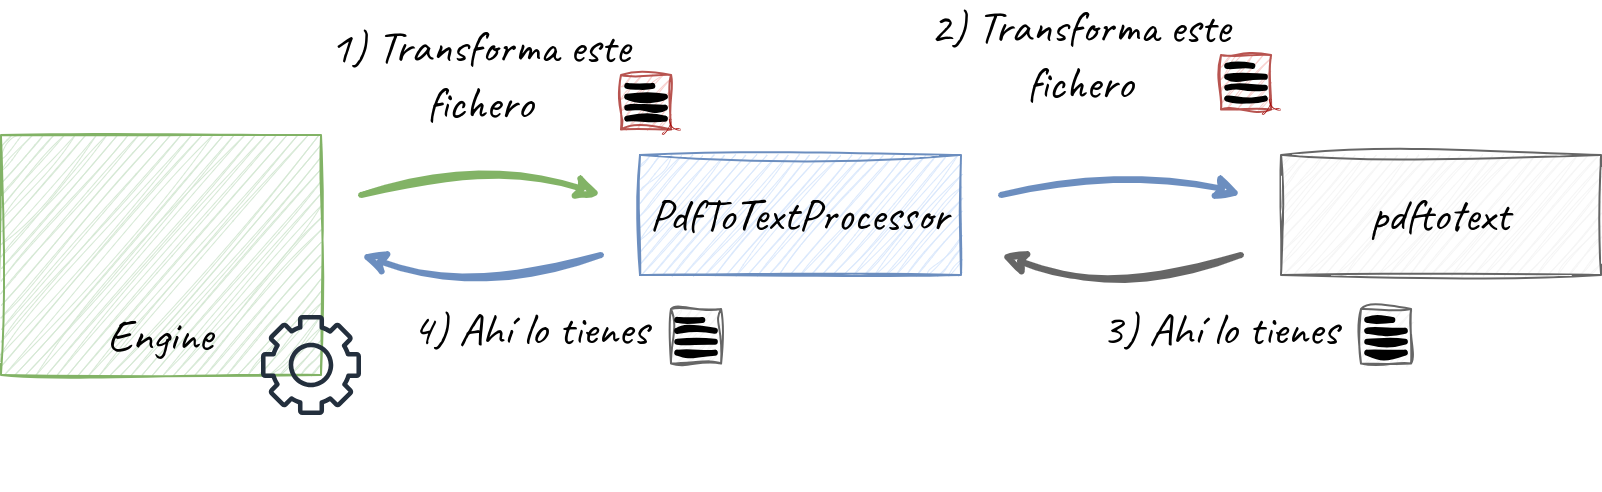

The diagram above was exported from draw.io. Its source (the exported page's mxGraphModel, read from the mxfile embedded in the PNG):
<mxGraphModel dx="941" dy="523" grid="1" gridSize="10" guides="1" tooltips="1" connect="1" arrows="1" fold="1" page="1" pageScale="1" pageWidth="850" pageHeight="1100" math="0" shadow="0">
  <root>
    <mxCell id="0" />
    <mxCell id="1" parent="0" />
    <mxCell id="XWT07BdgYg5X-DaqbwP--4" value="" style="group" parent="1" connectable="0" vertex="1">
      <mxGeometry x="350" y="130" width="170" height="60" as="geometry" />
    </mxCell>
    <mxCell id="L3S4PJVHsxFP51OkgzL7-14" value="" style="rounded=0;whiteSpace=wrap;html=1;fillColor=#dae8fc;strokeColor=#6c8ebf;sketch=1;curveFitting=1;jiggle=2;" parent="XWT07BdgYg5X-DaqbwP--4" vertex="1">
      <mxGeometry x="9.444444444444445" width="160.55555555555554" height="60" as="geometry" />
    </mxCell>
    <mxCell id="iehvRGLrXQSba-2chvKU-14" value="&lt;font style=&quot;font-size: 23px;&quot; data-font-src=&quot;https://fonts.googleapis.com/css?family=Caveat&quot; face=&quot;Caveat&quot;&gt;PdfToTextProcessor&lt;/font&gt;" style="text;html=1;align=center;verticalAlign=middle;whiteSpace=wrap;rounded=0;sketch=1;curveFitting=1;jiggle=2;" parent="XWT07BdgYg5X-DaqbwP--4" vertex="1">
      <mxGeometry x="14.166666666666666" y="20" width="151.11111111111111" height="20" as="geometry" />
    </mxCell>
    <mxCell id="iehvRGLrXQSba-2chvKU-13" value="" style="group" parent="1" connectable="0" vertex="1">
      <mxGeometry x="39.999999999999986" y="120" width="200" height="178" as="geometry" />
    </mxCell>
    <mxCell id="L3S4PJVHsxFP51OkgzL7-16" value="" style="rounded=0;whiteSpace=wrap;html=1;fillColor=#d5e8d4;strokeColor=#82b366;sketch=1;curveFitting=1;jiggle=2;" parent="iehvRGLrXQSba-2chvKU-13" vertex="1">
      <mxGeometry x="1.4210854715202004e-14" width="160" height="120" as="geometry" />
    </mxCell>
    <mxCell id="L3S4PJVHsxFP51OkgzL7-8" value="&lt;font style=&quot;font-size: 23px;&quot; data-font-src=&quot;https://fonts.googleapis.com/css?family=Caveat&quot; face=&quot;Caveat&quot;&gt;Engine&lt;/font&gt;" style="text;html=1;align=center;verticalAlign=middle;whiteSpace=wrap;rounded=0;sketch=1;curveFitting=1;jiggle=2;" parent="iehvRGLrXQSba-2chvKU-13" vertex="1">
      <mxGeometry y="90" width="160" height="20" as="geometry" />
    </mxCell>
    <mxCell id="iehvRGLrXQSba-2chvKU-74" value="" style="sketch=0;outlineConnect=0;fontColor=#232F3E;gradientColor=none;fillColor=#232F3D;strokeColor=none;dashed=0;verticalLabelPosition=bottom;verticalAlign=top;align=center;html=1;fontSize=12;fontStyle=0;aspect=fixed;pointerEvents=1;shape=mxgraph.aws4.gear;" parent="iehvRGLrXQSba-2chvKU-13" vertex="1">
      <mxGeometry x="130" y="90" width="50" height="50" as="geometry" />
    </mxCell>
    <mxCell id="iehvRGLrXQSba-2chvKU-21" value="" style="group" parent="1" connectable="0" vertex="1">
      <mxGeometry x="350" y="90" width="30" height="30" as="geometry" />
    </mxCell>
    <mxCell id="iehvRGLrXQSba-2chvKU-15" value="" style="rounded=0;whiteSpace=wrap;html=1;sketch=1;curveFitting=1;jiggle=2;fillColor=#f8cecc;strokeColor=#b85450;" parent="iehvRGLrXQSba-2chvKU-21" vertex="1">
      <mxGeometry width="25.05219206680584" height="27.27272727272727" as="geometry" />
    </mxCell>
    <mxCell id="iehvRGLrXQSba-2chvKU-16" value="" style="endArrow=none;html=1;rounded=0;sketch=1;curveFitting=1;jiggle=2;strokeWidth=3;" parent="iehvRGLrXQSba-2chvKU-21" edge="1">
      <mxGeometry width="50" height="50" relative="1" as="geometry">
        <mxPoint x="3.13152400835073" y="21.818181818181817" as="sourcePoint" />
        <mxPoint x="21.92066805845511" y="21.818181818181817" as="targetPoint" />
      </mxGeometry>
    </mxCell>
    <mxCell id="iehvRGLrXQSba-2chvKU-17" value="" style="endArrow=none;html=1;rounded=0;sketch=1;curveFitting=1;jiggle=2;strokeWidth=3;" parent="iehvRGLrXQSba-2chvKU-21" edge="1">
      <mxGeometry width="50" height="50" relative="1" as="geometry">
        <mxPoint x="3.13152400835073" y="16.363636363636363" as="sourcePoint" />
        <mxPoint x="21.92066805845511" y="16.363636363636363" as="targetPoint" />
      </mxGeometry>
    </mxCell>
    <mxCell id="iehvRGLrXQSba-2chvKU-18" value="" style="endArrow=none;html=1;rounded=0;sketch=1;curveFitting=1;jiggle=2;strokeWidth=3;" parent="iehvRGLrXQSba-2chvKU-21" edge="1">
      <mxGeometry width="50" height="50" relative="1" as="geometry">
        <mxPoint x="3.13152400835073" y="10.909090909090908" as="sourcePoint" />
        <mxPoint x="21.92066805845511" y="10.909090909090908" as="targetPoint" />
      </mxGeometry>
    </mxCell>
    <mxCell id="iehvRGLrXQSba-2chvKU-19" value="" style="endArrow=none;html=1;rounded=0;sketch=1;curveFitting=1;jiggle=2;strokeWidth=3;" parent="iehvRGLrXQSba-2chvKU-21" edge="1">
      <mxGeometry width="50" height="50" relative="1" as="geometry">
        <mxPoint x="3.13152400835073" y="5.454545454545454" as="sourcePoint" />
        <mxPoint x="15.65762004175365" y="5.454545454545454" as="targetPoint" />
      </mxGeometry>
    </mxCell>
    <mxCell id="iehvRGLrXQSba-2chvKU-20" value="" style="dashed=0;outlineConnect=0;html=1;align=center;labelPosition=center;verticalLabelPosition=bottom;verticalAlign=top;shape=mxgraph.weblogos.adobe_pdf;fillColor=#A60908" parent="iehvRGLrXQSba-2chvKU-21" vertex="1">
      <mxGeometry x="20.35490605427975" y="21.818181818181817" width="9.64509394572025" height="8.181818181818182" as="geometry" />
    </mxCell>
    <mxCell id="iehvRGLrXQSba-2chvKU-27" value="&lt;font style=&quot;font-size: 23px;&quot; data-font-src=&quot;https://fonts.googleapis.com/css?family=Caveat&quot; face=&quot;Caveat&quot;&gt;1) Transforma este fichero&lt;/font&gt;" style="text;html=1;align=center;verticalAlign=middle;whiteSpace=wrap;rounded=0;sketch=1;curveFitting=1;jiggle=2;" parent="1" vertex="1">
      <mxGeometry x="200" y="80" width="160" height="20" as="geometry" />
    </mxCell>
    <mxCell id="iehvRGLrXQSba-2chvKU-28" value="" style="endArrow=classic;html=1;rounded=0;strokeWidth=3;sketch=1;curveFitting=1;jiggle=2;curved=1;fillColor=#d5e8d4;strokeColor=#82b366;" parent="1" edge="1">
      <mxGeometry width="50" height="50" relative="1" as="geometry">
        <mxPoint x="220" y="150" as="sourcePoint" />
        <mxPoint x="340" y="150" as="targetPoint" />
        <Array as="points">
          <mxPoint x="280" y="130" />
        </Array>
      </mxGeometry>
    </mxCell>
    <mxCell id="Nl2ZJRMOvZHS49sHbZdq-5" value="" style="group;fillColor=#f5f5f5;fontColor=#333333;strokeColor=#666666;sketch=1;curveFitting=1;jiggle=2;" connectable="0" vertex="1" parent="1">
      <mxGeometry x="680" y="130" width="160" height="60" as="geometry" />
    </mxCell>
    <mxCell id="Nl2ZJRMOvZHS49sHbZdq-7" value="&lt;font style=&quot;font-size: 23px;&quot; data-font-src=&quot;https://fonts.googleapis.com/css?family=Caveat&quot; face=&quot;Caveat&quot;&gt;pdftotext&lt;/font&gt;" style="text;html=1;align=center;verticalAlign=middle;whiteSpace=wrap;rounded=0;sketch=1;curveFitting=1;jiggle=2;" vertex="1" parent="Nl2ZJRMOvZHS49sHbZdq-5">
      <mxGeometry x="8.89333333333333" y="20" width="142.22222222222223" height="20" as="geometry" />
    </mxCell>
    <mxCell id="Nl2ZJRMOvZHS49sHbZdq-9" value="" style="group" connectable="0" vertex="1" parent="1">
      <mxGeometry x="650" y="80" width="30" height="30" as="geometry" />
    </mxCell>
    <mxCell id="Nl2ZJRMOvZHS49sHbZdq-10" value="" style="rounded=0;whiteSpace=wrap;html=1;sketch=1;curveFitting=1;jiggle=2;fillColor=#f8cecc;strokeColor=#b85450;" vertex="1" parent="Nl2ZJRMOvZHS49sHbZdq-9">
      <mxGeometry width="25.05219206680584" height="27.27272727272727" as="geometry" />
    </mxCell>
    <mxCell id="Nl2ZJRMOvZHS49sHbZdq-11" value="" style="endArrow=none;html=1;rounded=0;sketch=1;curveFitting=1;jiggle=2;strokeWidth=3;" edge="1" parent="Nl2ZJRMOvZHS49sHbZdq-9">
      <mxGeometry width="50" height="50" relative="1" as="geometry">
        <mxPoint x="3.13152400835073" y="21.818181818181817" as="sourcePoint" />
        <mxPoint x="21.92066805845511" y="21.818181818181817" as="targetPoint" />
      </mxGeometry>
    </mxCell>
    <mxCell id="Nl2ZJRMOvZHS49sHbZdq-12" value="" style="endArrow=none;html=1;rounded=0;sketch=1;curveFitting=1;jiggle=2;strokeWidth=3;" edge="1" parent="Nl2ZJRMOvZHS49sHbZdq-9">
      <mxGeometry width="50" height="50" relative="1" as="geometry">
        <mxPoint x="3.13152400835073" y="16.363636363636363" as="sourcePoint" />
        <mxPoint x="21.92066805845511" y="16.363636363636363" as="targetPoint" />
      </mxGeometry>
    </mxCell>
    <mxCell id="Nl2ZJRMOvZHS49sHbZdq-13" value="" style="endArrow=none;html=1;rounded=0;sketch=1;curveFitting=1;jiggle=2;strokeWidth=3;" edge="1" parent="Nl2ZJRMOvZHS49sHbZdq-9">
      <mxGeometry width="50" height="50" relative="1" as="geometry">
        <mxPoint x="3.13152400835073" y="10.909090909090908" as="sourcePoint" />
        <mxPoint x="21.92066805845511" y="10.909090909090908" as="targetPoint" />
      </mxGeometry>
    </mxCell>
    <mxCell id="Nl2ZJRMOvZHS49sHbZdq-14" value="" style="endArrow=none;html=1;rounded=0;sketch=1;curveFitting=1;jiggle=2;strokeWidth=3;" edge="1" parent="Nl2ZJRMOvZHS49sHbZdq-9">
      <mxGeometry width="50" height="50" relative="1" as="geometry">
        <mxPoint x="3.13152400835073" y="5.454545454545454" as="sourcePoint" />
        <mxPoint x="15.65762004175365" y="5.454545454545454" as="targetPoint" />
      </mxGeometry>
    </mxCell>
    <mxCell id="Nl2ZJRMOvZHS49sHbZdq-15" value="" style="dashed=0;outlineConnect=0;html=1;align=center;labelPosition=center;verticalLabelPosition=bottom;verticalAlign=top;shape=mxgraph.weblogos.adobe_pdf;fillColor=#A60908" vertex="1" parent="Nl2ZJRMOvZHS49sHbZdq-9">
      <mxGeometry x="20.35490605427975" y="21.818181818181817" width="9.64509394572025" height="8.181818181818182" as="geometry" />
    </mxCell>
    <mxCell id="Nl2ZJRMOvZHS49sHbZdq-16" value="&lt;font style=&quot;font-size: 23px;&quot; data-font-src=&quot;https://fonts.googleapis.com/css?family=Caveat&quot; face=&quot;Caveat&quot;&gt;2) Transforma este fichero&lt;/font&gt;" style="text;html=1;align=center;verticalAlign=middle;whiteSpace=wrap;rounded=0;sketch=1;curveFitting=1;jiggle=2;" vertex="1" parent="1">
      <mxGeometry x="500" y="70" width="160" height="20" as="geometry" />
    </mxCell>
    <mxCell id="Nl2ZJRMOvZHS49sHbZdq-19" value="" style="endArrow=classic;html=1;rounded=0;strokeWidth=3;sketch=1;curveFitting=1;jiggle=2;curved=1;fillColor=#dae8fc;strokeColor=#6c8ebf;" edge="1" parent="1">
      <mxGeometry width="50" height="50" relative="1" as="geometry">
        <mxPoint x="540" y="150" as="sourcePoint" />
        <mxPoint x="660" y="150" as="targetPoint" />
        <Array as="points">
          <mxPoint x="600" y="130" />
        </Array>
      </mxGeometry>
    </mxCell>
    <mxCell id="Nl2ZJRMOvZHS49sHbZdq-20" value="" style="endArrow=classic;html=1;rounded=0;strokeWidth=3;sketch=1;curveFitting=1;jiggle=2;curved=1;fillColor=#f5f5f5;strokeColor=#666666;" edge="1" parent="1">
      <mxGeometry width="50" height="50" relative="1" as="geometry">
        <mxPoint x="660" y="180" as="sourcePoint" />
        <mxPoint x="540" y="180" as="targetPoint" />
        <Array as="points">
          <mxPoint x="600" y="200" />
        </Array>
      </mxGeometry>
    </mxCell>
    <mxCell id="Nl2ZJRMOvZHS49sHbZdq-28" value="&lt;font style=&quot;font-size: 23px;&quot; data-font-src=&quot;https://fonts.googleapis.com/css?family=Caveat&quot; face=&quot;Caveat&quot;&gt;3) Ahí lo tienes&lt;/font&gt;" style="text;html=1;align=center;verticalAlign=middle;whiteSpace=wrap;rounded=0;sketch=1;curveFitting=1;jiggle=2;" vertex="1" parent="1">
      <mxGeometry x="570" y="207" width="160" height="20" as="geometry" />
    </mxCell>
    <mxCell id="Nl2ZJRMOvZHS49sHbZdq-22" value="" style="rounded=0;whiteSpace=wrap;html=1;sketch=1;curveFitting=1;jiggle=2;fillColor=#f5f5f5;strokeColor=#666666;fontColor=#333333;" vertex="1" parent="1">
      <mxGeometry x="720" y="207" width="25.05219206680584" height="27.27272727272727" as="geometry" />
    </mxCell>
    <mxCell id="Nl2ZJRMOvZHS49sHbZdq-23" value="" style="endArrow=none;html=1;rounded=0;sketch=1;curveFitting=1;jiggle=2;strokeWidth=3;" edge="1" parent="1">
      <mxGeometry width="50" height="50" relative="1" as="geometry">
        <mxPoint x="723.1315240083508" y="228.8181818181818" as="sourcePoint" />
        <mxPoint x="741.9206680584551" y="228.8181818181818" as="targetPoint" />
      </mxGeometry>
    </mxCell>
    <mxCell id="Nl2ZJRMOvZHS49sHbZdq-24" value="" style="endArrow=none;html=1;rounded=0;sketch=1;curveFitting=1;jiggle=2;strokeWidth=3;" edge="1" parent="1">
      <mxGeometry width="50" height="50" relative="1" as="geometry">
        <mxPoint x="723.1315240083508" y="223.36363636363637" as="sourcePoint" />
        <mxPoint x="741.9206680584551" y="223.36363636363637" as="targetPoint" />
      </mxGeometry>
    </mxCell>
    <mxCell id="Nl2ZJRMOvZHS49sHbZdq-25" value="" style="endArrow=none;html=1;rounded=0;sketch=1;curveFitting=1;jiggle=2;strokeWidth=3;" edge="1" parent="1">
      <mxGeometry width="50" height="50" relative="1" as="geometry">
        <mxPoint x="723.1315240083508" y="217.9090909090909" as="sourcePoint" />
        <mxPoint x="741.9206680584551" y="217.9090909090909" as="targetPoint" />
      </mxGeometry>
    </mxCell>
    <mxCell id="Nl2ZJRMOvZHS49sHbZdq-26" value="" style="endArrow=none;html=1;rounded=0;sketch=1;curveFitting=1;jiggle=2;strokeWidth=3;" edge="1" parent="1">
      <mxGeometry width="50" height="50" relative="1" as="geometry">
        <mxPoint x="723.1315240083508" y="212.45454545454547" as="sourcePoint" />
        <mxPoint x="735.6576200417536" y="212.45454545454547" as="targetPoint" />
      </mxGeometry>
    </mxCell>
    <mxCell id="Nl2ZJRMOvZHS49sHbZdq-35" value="&lt;font style=&quot;font-size: 23px;&quot; data-font-src=&quot;https://fonts.googleapis.com/css?family=Caveat&quot; face=&quot;Caveat&quot;&gt;4) Ahí lo tienes&lt;/font&gt;" style="text;html=1;align=center;verticalAlign=middle;whiteSpace=wrap;rounded=0;sketch=1;curveFitting=1;jiggle=2;" vertex="1" parent="1">
      <mxGeometry x="225" y="207" width="160" height="20" as="geometry" />
    </mxCell>
    <mxCell id="Nl2ZJRMOvZHS49sHbZdq-36" value="" style="rounded=0;whiteSpace=wrap;html=1;sketch=1;curveFitting=1;jiggle=2;fillColor=#f5f5f5;strokeColor=#666666;fontColor=#333333;" vertex="1" parent="1">
      <mxGeometry x="375" y="207" width="25.05219206680584" height="27.27272727272727" as="geometry" />
    </mxCell>
    <mxCell id="Nl2ZJRMOvZHS49sHbZdq-37" value="" style="endArrow=none;html=1;rounded=0;sketch=1;curveFitting=1;jiggle=2;strokeWidth=3;" edge="1" parent="1">
      <mxGeometry width="50" height="50" relative="1" as="geometry">
        <mxPoint x="378.13152400835077" y="228.8181818181818" as="sourcePoint" />
        <mxPoint x="396.92066805845513" y="228.8181818181818" as="targetPoint" />
      </mxGeometry>
    </mxCell>
    <mxCell id="Nl2ZJRMOvZHS49sHbZdq-38" value="" style="endArrow=none;html=1;rounded=0;sketch=1;curveFitting=1;jiggle=2;strokeWidth=3;" edge="1" parent="1">
      <mxGeometry width="50" height="50" relative="1" as="geometry">
        <mxPoint x="378.13152400835077" y="223.36363636363637" as="sourcePoint" />
        <mxPoint x="396.92066805845513" y="223.36363636363637" as="targetPoint" />
      </mxGeometry>
    </mxCell>
    <mxCell id="Nl2ZJRMOvZHS49sHbZdq-39" value="" style="endArrow=none;html=1;rounded=0;sketch=1;curveFitting=1;jiggle=2;strokeWidth=3;" edge="1" parent="1">
      <mxGeometry width="50" height="50" relative="1" as="geometry">
        <mxPoint x="378.13152400835077" y="217.9090909090909" as="sourcePoint" />
        <mxPoint x="396.92066805845513" y="217.9090909090909" as="targetPoint" />
      </mxGeometry>
    </mxCell>
    <mxCell id="Nl2ZJRMOvZHS49sHbZdq-40" value="" style="endArrow=none;html=1;rounded=0;sketch=1;curveFitting=1;jiggle=2;strokeWidth=3;" edge="1" parent="1">
      <mxGeometry width="50" height="50" relative="1" as="geometry">
        <mxPoint x="378.13152400835077" y="212.45454545454547" as="sourcePoint" />
        <mxPoint x="390.6576200417536" y="212.45454545454547" as="targetPoint" />
      </mxGeometry>
    </mxCell>
    <mxCell id="Nl2ZJRMOvZHS49sHbZdq-41" value="" style="endArrow=classic;html=1;rounded=0;strokeWidth=3;sketch=1;curveFitting=1;jiggle=2;curved=1;fillColor=#dae8fc;strokeColor=#6c8ebf;" edge="1" parent="1">
      <mxGeometry width="50" height="50" relative="1" as="geometry">
        <mxPoint x="340" y="180" as="sourcePoint" />
        <mxPoint x="220" y="180" as="targetPoint" />
        <Array as="points">
          <mxPoint x="280" y="200" />
        </Array>
      </mxGeometry>
    </mxCell>
  </root>
</mxGraphModel>